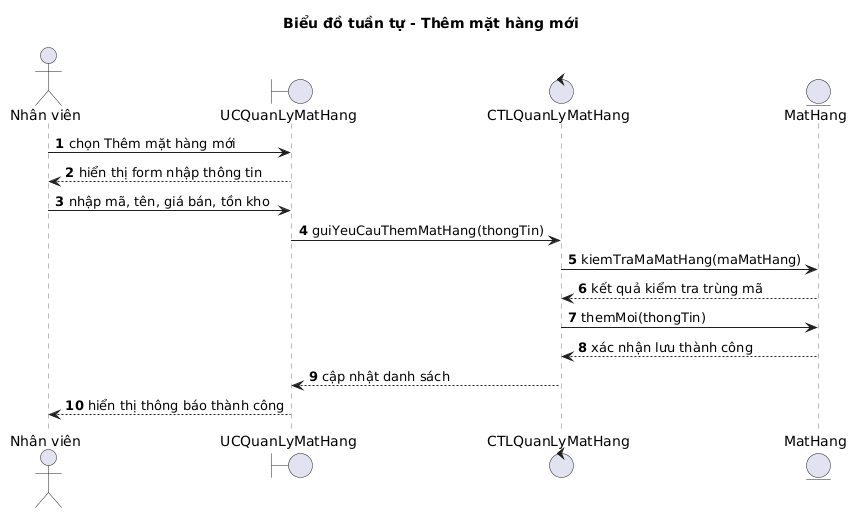

The diagram above was rendered by PlantUML. Its source (embedded in the PNG):
@startuml
title "Biểu đồ tuần tự - Thêm mặt hàng mới"
autonumber
skinparam responseMessageBelowArrow true
skinparam backgroundColor white
skinparam defaultFontName Arial
skinparam shadowing false
skinparam ArrowColor #1F1F1F
skinparam ArrowThickness 1
skinparam titleFontStyle bold
skinparam sequenceParticipantBorderColor #1F1F1F
skinparam sequenceParticipantBackgroundColor white
skinparam sequenceLifeLineBorderColor #757575
skinparam sequenceArrowColor #1F1F1F
skinparam sequenceActorBorderColor #1F1F1F

actor "Nhân viên" as NV
boundary "UCQuanLyMatHang" as UI
control "CTLQuanLyMatHang" as CTL
entity "MatHang" as MH

NV -> UI : chọn Thêm mặt hàng mới
UI --> NV : hiển thị form nhập thông tin
NV -> UI : nhập mã, tên, giá bán, tồn kho
UI -> CTL : guiYeuCauThemMatHang(thongTin)
CTL -> MH : kiemTraMaMatHang(maMatHang)
MH --> CTL : kết quả kiểm tra trùng mã
CTL -> MH : themMoi(thongTin)
MH --> CTL : xác nhận lưu thành công
CTL --> UI : cập nhật danh sách
UI --> NV : hiển thị thông báo thành công
@enduml